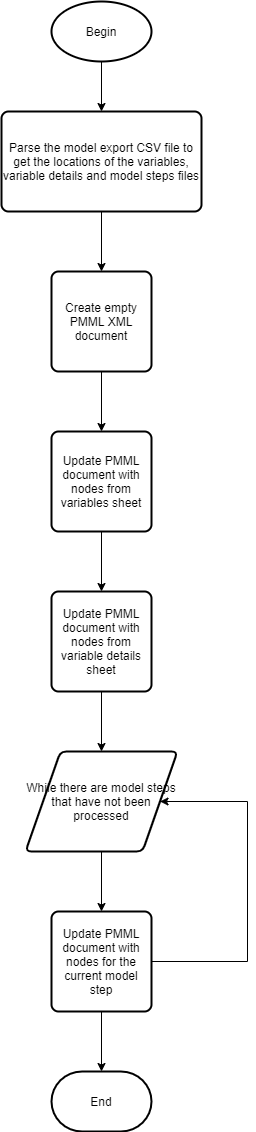

The diagram above was exported from draw.io. Its source (the exported page's mxGraphModel, read from the mxfile embedded in the PNG):
<mxGraphModel dx="1422" dy="762" grid="1" gridSize="10" guides="1" tooltips="1" connect="1" arrows="1" fold="1" page="1" pageScale="1" pageWidth="827" pageHeight="1169" math="0" shadow="0">
  <root>
    <mxCell id="0" />
    <mxCell id="1" parent="0" />
    <mxCell id="ZDp2Psm-Maeh114S-etd-2" value="" style="edgeStyle=orthogonalEdgeStyle;rounded=0;orthogonalLoop=1;jettySize=auto;html=1;" edge="1" parent="1" source="8la0iyIUFA7GQR4Znr9D-2" target="ZDp2Psm-Maeh114S-etd-1">
      <mxGeometry relative="1" as="geometry" />
    </mxCell>
    <mxCell id="8la0iyIUFA7GQR4Znr9D-2" value="Begin" style="strokeWidth=2;html=1;shape=mxgraph.flowchart.start_1;whiteSpace=wrap;" parent="1" vertex="1">
      <mxGeometry x="364" y="10" width="100" height="60" as="geometry" />
    </mxCell>
    <mxCell id="jGPdbL6ev7HeO8Tt7F_g-9" value="" style="edgeStyle=orthogonalEdgeStyle;rounded=0;orthogonalLoop=1;jettySize=auto;html=1;" parent="1" source="jGPdbL6ev7HeO8Tt7F_g-1" target="jGPdbL6ev7HeO8Tt7F_g-2" edge="1">
      <mxGeometry relative="1" as="geometry" />
    </mxCell>
    <mxCell id="jGPdbL6ev7HeO8Tt7F_g-1" value="Create empty PMML XML document" style="rounded=1;whiteSpace=wrap;html=1;absoluteArcSize=1;arcSize=14;strokeWidth=2;" parent="1" vertex="1">
      <mxGeometry x="364" y="280" width="100" height="100" as="geometry" />
    </mxCell>
    <mxCell id="jGPdbL6ev7HeO8Tt7F_g-10" value="" style="edgeStyle=orthogonalEdgeStyle;rounded=0;orthogonalLoop=1;jettySize=auto;html=1;" parent="1" source="jGPdbL6ev7HeO8Tt7F_g-2" target="jGPdbL6ev7HeO8Tt7F_g-3" edge="1">
      <mxGeometry relative="1" as="geometry" />
    </mxCell>
    <mxCell id="jGPdbL6ev7HeO8Tt7F_g-2" value="Update PMML document with nodes from variables sheet" style="rounded=1;whiteSpace=wrap;html=1;absoluteArcSize=1;arcSize=14;strokeWidth=2;" parent="1" vertex="1">
      <mxGeometry x="364" y="440" width="100" height="100" as="geometry" />
    </mxCell>
    <mxCell id="jGPdbL6ev7HeO8Tt7F_g-11" value="" style="edgeStyle=orthogonalEdgeStyle;rounded=0;orthogonalLoop=1;jettySize=auto;html=1;" parent="1" source="jGPdbL6ev7HeO8Tt7F_g-3" target="jGPdbL6ev7HeO8Tt7F_g-4" edge="1">
      <mxGeometry relative="1" as="geometry" />
    </mxCell>
    <mxCell id="jGPdbL6ev7HeO8Tt7F_g-3" value="Update PMML document with nodes from variable details sheet" style="rounded=1;whiteSpace=wrap;html=1;absoluteArcSize=1;arcSize=14;strokeWidth=2;" parent="1" vertex="1">
      <mxGeometry x="364" y="600" width="100" height="100" as="geometry" />
    </mxCell>
    <mxCell id="jGPdbL6ev7HeO8Tt7F_g-12" value="" style="edgeStyle=orthogonalEdgeStyle;rounded=0;orthogonalLoop=1;jettySize=auto;html=1;" parent="1" source="jGPdbL6ev7HeO8Tt7F_g-4" target="jGPdbL6ev7HeO8Tt7F_g-5" edge="1">
      <mxGeometry relative="1" as="geometry" />
    </mxCell>
    <mxCell id="jGPdbL6ev7HeO8Tt7F_g-4" value="While there are model steps that have not been processed" style="shape=parallelogram;html=1;strokeWidth=2;perimeter=parallelogramPerimeter;whiteSpace=wrap;rounded=1;arcSize=12;size=0.23;" parent="1" vertex="1">
      <mxGeometry x="338" y="760" width="152" height="100" as="geometry" />
    </mxCell>
    <mxCell id="jGPdbL6ev7HeO8Tt7F_g-13" style="edgeStyle=orthogonalEdgeStyle;rounded=0;orthogonalLoop=1;jettySize=auto;html=1;entryX=1;entryY=0.5;entryDx=0;entryDy=0;" parent="1" source="jGPdbL6ev7HeO8Tt7F_g-5" target="jGPdbL6ev7HeO8Tt7F_g-4" edge="1">
      <mxGeometry relative="1" as="geometry">
        <mxPoint x="560" y="810" as="targetPoint" />
        <Array as="points">
          <mxPoint x="560" y="970" />
          <mxPoint x="560" y="810" />
        </Array>
      </mxGeometry>
    </mxCell>
    <mxCell id="jGPdbL6ev7HeO8Tt7F_g-15" value="" style="edgeStyle=orthogonalEdgeStyle;rounded=0;orthogonalLoop=1;jettySize=auto;html=1;" parent="1" source="jGPdbL6ev7HeO8Tt7F_g-5" target="jGPdbL6ev7HeO8Tt7F_g-7" edge="1">
      <mxGeometry relative="1" as="geometry" />
    </mxCell>
    <mxCell id="jGPdbL6ev7HeO8Tt7F_g-5" value="Update PMML document with nodes for the current model step" style="rounded=1;whiteSpace=wrap;html=1;absoluteArcSize=1;arcSize=14;strokeWidth=2;" parent="1" vertex="1">
      <mxGeometry x="364" y="920" width="100" height="100" as="geometry" />
    </mxCell>
    <mxCell id="jGPdbL6ev7HeO8Tt7F_g-7" value="End" style="strokeWidth=2;html=1;shape=mxgraph.flowchart.terminator;whiteSpace=wrap;" parent="1" vertex="1">
      <mxGeometry x="364" y="1080" width="100" height="60" as="geometry" />
    </mxCell>
    <mxCell id="ZDp2Psm-Maeh114S-etd-3" value="" style="edgeStyle=orthogonalEdgeStyle;rounded=0;orthogonalLoop=1;jettySize=auto;html=1;" edge="1" parent="1" source="ZDp2Psm-Maeh114S-etd-1" target="jGPdbL6ev7HeO8Tt7F_g-1">
      <mxGeometry relative="1" as="geometry" />
    </mxCell>
    <mxCell id="ZDp2Psm-Maeh114S-etd-1" value="Parse the model export CSV file to get the locations of the variables, variable details and model steps files" style="rounded=1;whiteSpace=wrap;html=1;absoluteArcSize=1;arcSize=14;strokeWidth=2;" vertex="1" parent="1">
      <mxGeometry x="314" y="120" width="200" height="100" as="geometry" />
    </mxCell>
  </root>
</mxGraphModel>